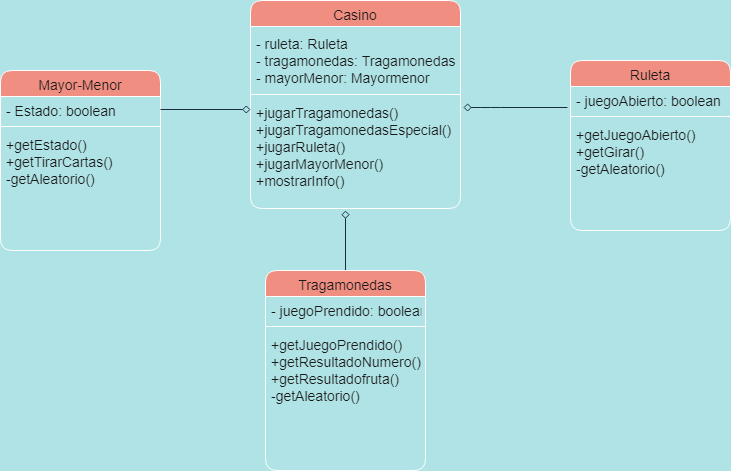

The diagram above was exported from draw.io. Its source (the exported page's mxGraphModel, read from the mxfile embedded in the PNG):
<mxGraphModel dx="868" dy="486" grid="1" gridSize="10" guides="1" tooltips="1" connect="1" arrows="1" fold="1" page="1" pageScale="1" pageWidth="827" pageHeight="1169" background="#B0E3E6" math="0" shadow="0">
  <root>
    <mxCell id="WIyWlLk6GJQsqaUBKTNV-0" />
    <mxCell id="WIyWlLk6GJQsqaUBKTNV-1" parent="WIyWlLk6GJQsqaUBKTNV-0" />
    <mxCell id="ot-jo9kJaD5wG5HLqTVD-9" style="edgeStyle=orthogonalEdgeStyle;orthogonalLoop=1;jettySize=auto;html=1;endArrow=diamond;endFill=0;strokeColor=#182E3E;fontColor=#1A1A1A;labelBackgroundColor=#B0E3E6;" edge="1" parent="WIyWlLk6GJQsqaUBKTNV-1" source="zkfFHV4jXpPFQw0GAbJ--6">
      <mxGeometry relative="1" as="geometry">
        <mxPoint x="375" y="240" as="targetPoint" />
      </mxGeometry>
    </mxCell>
    <mxCell id="zkfFHV4jXpPFQw0GAbJ--6" value="Tragamonedas" style="swimlane;fontStyle=0;align=center;verticalAlign=top;childLayout=stackLayout;horizontal=1;startSize=26;horizontalStack=0;resizeParent=1;resizeLast=0;collapsible=1;marginBottom=0;shadow=0;strokeWidth=1;fontSize=14;fillColor=#F08E81;strokeColor=#FFFFFF;fontColor=#1A1A1A;rounded=1;" parent="WIyWlLk6GJQsqaUBKTNV-1" vertex="1">
      <mxGeometry x="295" y="300" width="160" height="200" as="geometry">
        <mxRectangle x="130" y="380" width="160" height="26" as="alternateBounds" />
      </mxGeometry>
    </mxCell>
    <mxCell id="zkfFHV4jXpPFQw0GAbJ--8" value="- juegoPrendido: boolean" style="text;align=left;verticalAlign=top;spacingLeft=4;spacingRight=4;overflow=hidden;rotatable=0;points=[[0,0.5],[1,0.5]];portConstraint=eastwest;shadow=0;html=0;fontSize=14;fontColor=#1A1A1A;rounded=1;" parent="zkfFHV4jXpPFQw0GAbJ--6" vertex="1">
      <mxGeometry y="26" width="160" height="26" as="geometry" />
    </mxCell>
    <mxCell id="zkfFHV4jXpPFQw0GAbJ--9" value="" style="line;html=1;strokeWidth=1;align=left;verticalAlign=middle;spacingTop=-1;spacingLeft=3;spacingRight=3;rotatable=0;labelPosition=right;points=[];portConstraint=eastwest;fillColor=#F08E81;strokeColor=#FFFFFF;fontColor=#1A1A1A;rounded=1;labelBackgroundColor=#B0E3E6;" parent="zkfFHV4jXpPFQw0GAbJ--6" vertex="1">
      <mxGeometry y="52" width="160" height="8" as="geometry" />
    </mxCell>
    <mxCell id="zkfFHV4jXpPFQw0GAbJ--11" value="+getJuegoPrendido()&#10;+getResultadoNumero()&#10;+getResultadofruta()&#10;-getAleatorio()" style="text;align=left;verticalAlign=top;spacingLeft=4;spacingRight=4;overflow=hidden;rotatable=0;points=[[0,0.5],[1,0.5]];portConstraint=eastwest;fontSize=14;fontColor=#1A1A1A;rounded=1;" parent="zkfFHV4jXpPFQw0GAbJ--6" vertex="1">
      <mxGeometry y="60" width="160" height="104" as="geometry" />
    </mxCell>
    <mxCell id="ot-jo9kJaD5wG5HLqTVD-25" style="edgeStyle=orthogonalEdgeStyle;curved=0;rounded=1;sketch=0;orthogonalLoop=1;jettySize=auto;html=1;fontColor=#1A1A1A;strokeColor=#182E3E;exitX=-0.019;exitY=0.808;exitDx=0;exitDy=0;exitPerimeter=0;entryX=1.014;entryY=0.082;entryDx=0;entryDy=0;entryPerimeter=0;endArrow=diamond;endFill=0;" edge="1" parent="WIyWlLk6GJQsqaUBKTNV-1" source="zkfFHV4jXpPFQw0GAbJ--14" target="ot-jo9kJaD5wG5HLqTVD-23">
      <mxGeometry relative="1" as="geometry">
        <mxPoint x="500" y="134" as="targetPoint" />
        <Array as="points">
          <mxPoint x="520" y="137" />
          <mxPoint x="520" y="137" />
        </Array>
      </mxGeometry>
    </mxCell>
    <mxCell id="zkfFHV4jXpPFQw0GAbJ--13" value="Ruleta" style="swimlane;fontStyle=0;align=center;verticalAlign=top;childLayout=stackLayout;horizontal=1;startSize=26;horizontalStack=0;resizeParent=1;resizeLast=0;collapsible=1;marginBottom=0;shadow=0;strokeWidth=1;fontSize=14;fillColor=#F08E81;strokeColor=#FFFFFF;fontColor=#1A1A1A;rounded=1;" parent="WIyWlLk6GJQsqaUBKTNV-1" vertex="1">
      <mxGeometry x="600" y="90" width="160" height="170" as="geometry">
        <mxRectangle x="340" y="380" width="170" height="26" as="alternateBounds" />
      </mxGeometry>
    </mxCell>
    <mxCell id="zkfFHV4jXpPFQw0GAbJ--14" value="- juegoAbierto: boolean" style="text;align=left;verticalAlign=top;spacingLeft=4;spacingRight=4;overflow=hidden;rotatable=0;points=[[0,0.5],[1,0.5]];portConstraint=eastwest;fontSize=14;fontColor=#1A1A1A;rounded=1;" parent="zkfFHV4jXpPFQw0GAbJ--13" vertex="1">
      <mxGeometry y="26" width="160" height="26" as="geometry" />
    </mxCell>
    <mxCell id="zkfFHV4jXpPFQw0GAbJ--15" value="" style="line;html=1;strokeWidth=1;align=left;verticalAlign=middle;spacingTop=-1;spacingLeft=3;spacingRight=3;rotatable=0;labelPosition=right;points=[];portConstraint=eastwest;fillColor=#F08E81;strokeColor=#FFFFFF;fontColor=#1A1A1A;rounded=1;labelBackgroundColor=#B0E3E6;" parent="zkfFHV4jXpPFQw0GAbJ--13" vertex="1">
      <mxGeometry y="52" width="160" height="8" as="geometry" />
    </mxCell>
    <mxCell id="ot-jo9kJaD5wG5HLqTVD-0" value="+getJuegoAbierto()&#10;+getGirar()&#10;-getAleatorio()" style="text;align=left;verticalAlign=top;spacingLeft=4;spacingRight=4;overflow=hidden;rotatable=0;points=[[0,0.5],[1,0.5]];portConstraint=eastwest;fontSize=14;fontColor=#1A1A1A;rounded=1;" vertex="1" parent="zkfFHV4jXpPFQw0GAbJ--13">
      <mxGeometry y="60" width="160" height="110" as="geometry" />
    </mxCell>
    <mxCell id="ot-jo9kJaD5wG5HLqTVD-1" value="Mayor-Menor" style="swimlane;fontStyle=0;align=center;verticalAlign=top;childLayout=stackLayout;horizontal=1;startSize=26;horizontalStack=0;resizeParent=1;resizeLast=0;collapsible=1;marginBottom=0;shadow=0;strokeWidth=1;fontSize=14;fillColor=#F08E81;strokeColor=#FFFFFF;fontColor=#1A1A1A;rounded=1;" vertex="1" parent="WIyWlLk6GJQsqaUBKTNV-1">
      <mxGeometry x="30" y="100" width="160" height="180" as="geometry">
        <mxRectangle x="340" y="380" width="170" height="26" as="alternateBounds" />
      </mxGeometry>
    </mxCell>
    <mxCell id="ot-jo9kJaD5wG5HLqTVD-2" value="- Estado: boolean" style="text;align=left;verticalAlign=top;spacingLeft=4;spacingRight=4;overflow=hidden;rotatable=0;points=[[0,0.5],[1,0.5]];portConstraint=eastwest;fontSize=14;fontColor=#1A1A1A;rounded=1;" vertex="1" parent="ot-jo9kJaD5wG5HLqTVD-1">
      <mxGeometry y="26" width="160" height="26" as="geometry" />
    </mxCell>
    <mxCell id="ot-jo9kJaD5wG5HLqTVD-3" value="" style="line;html=1;strokeWidth=1;align=left;verticalAlign=middle;spacingTop=-1;spacingLeft=3;spacingRight=3;rotatable=0;labelPosition=right;points=[];portConstraint=eastwest;fillColor=#F08E81;strokeColor=#FFFFFF;fontColor=#1A1A1A;rounded=1;labelBackgroundColor=#B0E3E6;" vertex="1" parent="ot-jo9kJaD5wG5HLqTVD-1">
      <mxGeometry y="52" width="160" height="8" as="geometry" />
    </mxCell>
    <mxCell id="ot-jo9kJaD5wG5HLqTVD-4" value="+getEstado()&#10;+getTirarCartas()&#10;-getAleatorio()" style="text;align=left;verticalAlign=top;spacingLeft=4;spacingRight=4;overflow=hidden;rotatable=0;points=[[0,0.5],[1,0.5]];portConstraint=eastwest;fontSize=14;horizontal=1;fontColor=#1A1A1A;rounded=1;" vertex="1" parent="ot-jo9kJaD5wG5HLqTVD-1">
      <mxGeometry y="60" width="160" height="60" as="geometry" />
    </mxCell>
    <mxCell id="ot-jo9kJaD5wG5HLqTVD-20" value="Casino" style="swimlane;fontStyle=0;align=center;verticalAlign=top;childLayout=stackLayout;horizontal=1;startSize=26;horizontalStack=0;resizeParent=1;resizeLast=0;collapsible=1;marginBottom=0;shadow=0;strokeWidth=1;fontSize=14;fillColor=#F08E81;strokeColor=#FFFFFF;fontColor=#1A1A1A;rounded=1;" vertex="1" parent="WIyWlLk6GJQsqaUBKTNV-1">
      <mxGeometry x="280" y="30" width="210" height="208" as="geometry">
        <mxRectangle x="340" y="380" width="170" height="26" as="alternateBounds" />
      </mxGeometry>
    </mxCell>
    <mxCell id="ot-jo9kJaD5wG5HLqTVD-21" value="- ruleta: Ruleta&#10;- tragamonedas: Tragamonedas&#10;- mayorMenor: Mayormenor" style="text;align=left;verticalAlign=middle;spacingLeft=4;spacingRight=4;overflow=hidden;rotatable=0;points=[[0,0.5],[1,0.5]];portConstraint=eastwest;spacingTop=3;fontSize=14;fontColor=#1A1A1A;rounded=1;fontStyle=0" vertex="1" parent="ot-jo9kJaD5wG5HLqTVD-20">
      <mxGeometry y="26" width="210" height="64" as="geometry" />
    </mxCell>
    <mxCell id="ot-jo9kJaD5wG5HLqTVD-22" value="" style="line;html=1;strokeWidth=1;align=left;verticalAlign=middle;spacingTop=-1;spacingLeft=3;spacingRight=3;rotatable=0;labelPosition=right;points=[];portConstraint=eastwest;fillColor=#F08E81;strokeColor=#FFFFFF;fontColor=#1A1A1A;rounded=1;labelBackgroundColor=#B0E3E6;" vertex="1" parent="ot-jo9kJaD5wG5HLqTVD-20">
      <mxGeometry y="90" width="210" height="8" as="geometry" />
    </mxCell>
    <mxCell id="ot-jo9kJaD5wG5HLqTVD-23" value="+jugarTragamonedas()&#10;+jugarTragamonedasEspecial()&#10;+jugarRuleta()&#10;+jugarMayorMenor()&#10;+mostrarInfo()" style="text;align=left;verticalAlign=top;spacingLeft=4;spacingRight=4;overflow=hidden;rotatable=0;points=[[0,0.5],[1,0.5]];portConstraint=eastwest;fontSize=14;fontColor=#1A1A1A;rounded=1;" vertex="1" parent="ot-jo9kJaD5wG5HLqTVD-20">
      <mxGeometry y="98" width="210" height="110" as="geometry" />
    </mxCell>
    <mxCell id="ot-jo9kJaD5wG5HLqTVD-24" style="edgeStyle=orthogonalEdgeStyle;orthogonalLoop=1;jettySize=auto;html=1;fontSize=14;endArrow=diamond;endFill=0;entryX=0;entryY=0.1;entryDx=0;entryDy=0;entryPerimeter=0;strokeColor=#182E3E;fontColor=#1A1A1A;labelBackgroundColor=#B0E3E6;" edge="1" parent="WIyWlLk6GJQsqaUBKTNV-1" source="ot-jo9kJaD5wG5HLqTVD-2" target="ot-jo9kJaD5wG5HLqTVD-23">
      <mxGeometry relative="1" as="geometry">
        <mxPoint x="270" y="139" as="targetPoint" />
      </mxGeometry>
    </mxCell>
  </root>
</mxGraphModel>